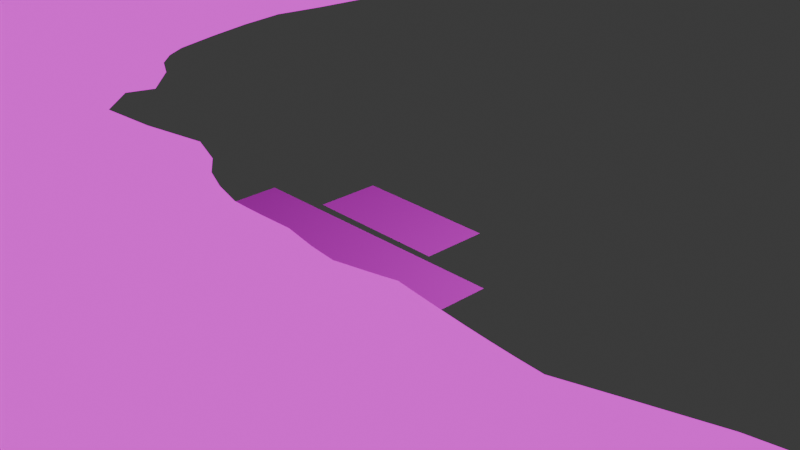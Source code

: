 # Source: level4.blend  (saved by Blender 4.2.66; exported with 4.5.12 LTS)
import bpy
from mathutils import Matrix  # noqa: F401  (used for matrix-valued properties, if any)

bpy.ops.wm.read_factory_settings(use_empty=True)
scene = bpy.context.scene
scene.name = 'Scene'

# ---- collections
col_collection = bpy.data.collections.new('Collection'); scene.collection.children.link(col_collection)

# ---- images (referenced by path relative to the original .blend; pixels are not part of the script)
import os
ASSET_DIR = os.environ.get("B2B_ASSET_DIR", "")  # directory of the original .blend (textures are referenced by path, not embedded)
HERE = os.path.dirname(os.path.abspath(__file__))  # packed textures are extracted next to this script under _unpacked/

def load_image(name, relpath, width, height, colorspace="sRGB"):
    """Load a texture the original file referenced (path relative to the .blend, or extracted next to this script)."""
    p = next((c for c in (os.path.join(HERE, relpath), os.path.join(ASSET_DIR, relpath)) if relpath and os.path.exists(c)), "")
    if p:
        img = bpy.data.images.load(p, check_existing=True)
        img.name = name
    else:  # same state as the original file: an image datablock whose file is absent (Cycles renders it pink)
        img = bpy.data.images.new(name, width, height)
        img.source = "FILE"
        img.filepath = "//" + (relpath or name)
    img.colorspace_settings.name = colorspace
    return img
img_terrain = load_image('terrain', 'terrain.png', 1024, 1024, 'sRGB')
img_ship_png = load_image('ship.png', 'ship.png', 1024, 1024, 'sRGB')
img_start_png_004 = load_image('start.png.004', 'start.png', 1024, 1024, 'sRGB')
img_start_png_002 = load_image('start.png.002', 'start.png', 1024, 1024, 'sRGB')

# ---- materials (node trees are filled in below, after node groups)
mat_material_001 = bpy.data.materials.new('Material.001')
mat_material_004 = bpy.data.materials.new('Material.004')
mat_material_004.roughness = 0.5
mat_material_008 = bpy.data.materials.new('Material.008')
mat_material_003 = bpy.data.materials.new('Material.003')

# ---- material node trees
mat_material_001.use_nodes = True; mat_material_001.node_tree.nodes.clear()
_N = mat_material_001.node_tree.nodes; _L = mat_material_001.node_tree.links
n0 = _N.new('ShaderNodeOutputMaterial'); n0.name = 'Material Output'; n0.location = (300, 300)
n1 = _N.new('ShaderNodeBackground'); n1.name = 'Background'; n1.location = (10, 300)
n2 = _N.new('ShaderNodeTexImage'); n2.name = 'Image Texture'; n2.location = (-280, 280)
n2.image = img_terrain
_L.new(n1.outputs[0], n0.inputs[0])
_L.new(n2.outputs[0], n1.inputs[0])
n0.is_active_output = True
mat_material_004.use_nodes = True; mat_material_004.node_tree.nodes.clear()
_N = mat_material_004.node_tree.nodes; _L = mat_material_004.node_tree.links
n0 = _N.new('ShaderNodeBsdfPrincipled'); n0.name = 'Principled BSDF'; n0.location = (0, 300)
n0.inputs[27].default_value = (0.0, 0.0, 0.0, 1.0)
n1 = _N.new('ShaderNodeOutputMaterial'); n1.name = 'Material Output'; n1.location = (280, 300)
n2 = _N.new('ShaderNodeTexImage'); n2.name = 'Image Texture'; n2.location = (-480, 300)
n2.image = img_ship_png
_L.new(n2.outputs[0], n0.inputs[0])
_L.new(n0.outputs[0], n1.inputs[0])
n1.is_active_output = True
mat_material_008.use_nodes = True; mat_material_008.node_tree.nodes.clear()
_N = mat_material_008.node_tree.nodes; _L = mat_material_008.node_tree.links
n0 = _N.new('ShaderNodeBsdfPrincipled'); n0.name = 'Principled BSDF'; n0.location = (10, 300)
n1 = _N.new('ShaderNodeOutputMaterial'); n1.name = 'Material Output'; n1.location = (300, 300)
n2 = _N.new('ShaderNodeTexImage'); n2.name = 'Image Texture'; n2.location = (-280, 280)
n2.image = img_start_png_004
_L.new(n0.outputs[0], n1.inputs[0])
_L.new(n2.outputs[0], n0.inputs[0])
n1.is_active_output = True
mat_material_003.use_nodes = True; mat_material_003.node_tree.nodes.clear()
_N = mat_material_003.node_tree.nodes; _L = mat_material_003.node_tree.links
n0 = _N.new('ShaderNodeBsdfPrincipled'); n0.name = 'Principled BSDF'; n0.location = (10, 300)
n1 = _N.new('ShaderNodeOutputMaterial'); n1.name = 'Material Output'; n1.location = (300, 300)
n2 = _N.new('ShaderNodeTexImage'); n2.name = 'Image Texture'; n2.location = (-280, 280)
n2.image = img_start_png_002
_L.new(n0.outputs[0], n1.inputs[0])
_L.new(n2.outputs[0], n0.inputs[0])
n1.is_active_output = True

# ---- world
world_world = bpy.data.worlds.new('World'); scene.world = world_world
world_world.use_nodes = True; world_world.node_tree.nodes.clear()
_N = world_world.node_tree.nodes; _L = world_world.node_tree.links
n0 = _N.new('ShaderNodeOutputWorld'); n0.name = 'World Output'; n0.location = (300, 300)
n1 = _N.new('ShaderNodeBackground'); n1.name = 'Background'; n1.location = (10, 300)
n1.inputs[0].default_value = (0.05088, 0.05088, 0.05088, 1.0)
_L.new(n1.outputs[0], n0.inputs[0])
n0.is_active_output = True
world_world.color = (0.05088, 0.05088, 0.05088)
world_world.sun_shadow_jitter_overblur = 0.0

# ---- cameras
cam_camera = bpy.data.cameras.new('Camera')
cam_camera.clip_end = 100.0
cam_camera.ortho_scale = 7.314

# ---- lights
light_light = bpy.data.lights.new('Light', 'POINT')
light_light.energy = 1000.0
light_light.shadow_soft_size = 0.1

# ---- meshes
me_plane = bpy.data.meshes.new('Plane')
me_plane.from_pydata([(-3.072, -1.294, 0.0), (-1.453, -1.962, 0.0), (-0.5578, -1.944, 0.0), (-0.09989, -2.025, 0.0), (0.2558, -2.06, 0.0), (0.7941, -1.932, 0.0), (0.9648, -1.885, 0.0), (1.626, -1.968, 0.0), (2.854, -2.076, 0.0), (5.901, -1.438, 0.0), (7.523, -0.3555, 0.0), (8.555, 2.905, 0.1024), (12.7, 5.559, 0.0007801), (16.25, 7.875, 0.0), (20.81, 8.429, -4.441e-16), (27.66, 7.483, 0.0), (-5.041, -0.6661, 0.0), (-6.319, 0.5802, 0.0), (-6.637, 3.481, 0.0), (-6.361, 6.142, 0.0), (-5.446, 8.793, 0.0), (-5.706, 11.01, 0.0), (-5.436, 13.04, 0.0), (-3.387, 15.53, 0.0), (-0.2123, 16.25, 0.0), (3.202, 16.0, 0.0), (7.765, 15.66, 0.0), (9.678, 14.32, 0.0), (12.33, 12.72, 0.0), (19.0, 11.35, 0.0), (23.03, 11.43, 0.0), (28.53, 11.54, 0.0), (29.78, 5.172, 0.0), (29.26, 2.281, 0.0), (25.33, 0.4523, -8.882e-16), (19.18, 2.791, 8.882e-16), (13.83, 0.8496, -8.882e-16), (9.724, -0.9368, 0.0), (8.534, -2.853, 0.0), (10.98, -5.627, 0.0), (12.31, -6.003, 0.0), (14.0, -5.667, 0.0), (16.23, -5.716, 0.0), (20.44, -4.993, 0.0), (24.77, -2.926, 4.441e-16), (28.05, -3.042, 0.0), (31.63, -0.8536, -1.332e-15), (33.3, 2.411, 0.0), (31.94, 8.263, 0.0), (39.32, 13.65, -0.7735), (-2.236, -1.711, 0.0), (-1.01, -1.961, 0.0), (-0.3292, -1.985, 0.0), (0.07787, -2.043, 0.0), (0.5248, -1.997, 0.0), (0.8795, -1.909, 0.0), (1.295, -1.928, 0.0), (2.239, -2.032, 0.0), (4.309, -1.616, 0.0), (6.744, -0.951, 0.0), (8.145, 1.138, 0.003847), (10.64, 4.873, 0.08381), (14.68, 6.645, 0.0), (18.56, 8.47, -8.882e-16), (24.12, 8.346, 0.0), (-4.763, -1.526, 0.0), (-5.906, 0.01381, 0.0), (-6.672, 1.996, 0.0), (-6.969, 5.81, 0.0), (-5.722, 6.494, 0.0), (-5.608, 9.927, 0.0), (-5.618, 12.08, 0.0), (-4.601, 14.69, 0.0), (-2.103, 15.6, 0.0), (1.959, 15.86, 0.0), (5.314, 15.91, 0.0), (8.795, 14.92, 0.0), (10.86, 13.5, 0.0), (16.06, 12.23, 0.0), (20.93, 11.44, 0.0), (25.75, 11.45, 0.0), (28.82, 6.427, 0.0), (28.74, 4.096, 0.0), (27.49, 0.9157, 0.0), (22.91, 0.5523, 0.0), (16.8, 0.8109, 0.0), (11.63, -0.2197, -8.882e-16), (8.662, -1.985, 0.0), (8.777, -4.399, 1.776e-15), (11.4, -5.394, -4.441e-16), (13.02, -5.972, 0.0), (15.12, -5.689, 0.0), (18.44, -5.232, 0.0), (22.23, -4.031, 0.0), (26.38, -2.99, 0.0), (29.96, -1.892, -4.441e-16), (32.3, 0.8488, 0.0), (32.63, 5.394, 0.0), (31.04, 9.147, 0.0), (29.66, 10.76, 0.0), (-1.875, -1.855, 0.0), (-0.7843, -1.953, 0.0), (-0.2146, -2.005, 0.0), (0.1668, -2.051, 0.0), (0.6594, -1.965, 0.0), (0.9221, -1.897, 0.0), (1.46, -1.948, 0.0), (2.546, -2.057, 0.0), (5.094, -1.463, 0.0), (7.133, -0.672, 0.0), (8.317, 1.967, 0.05704), (11.67, 5.179, 0.03782), (15.69, 7.108, 0.0), (19.73, 8.406, -2.22e-15), (25.85, 8.23, 0.0), (-3.952, -1.463, 0.0), (-5.528, -0.1882, 0.0), (-6.508, 1.273, 0.0), (-6.504, 4.606, 0.0), (-6.204, 6.341, 0.0), (-5.54, 9.376, 0.0), (-5.645, 11.52, 0.0), (-5.313, 14.04, 0.0), (-2.89, 15.51, 0.0), (1.596, 16.28, 0.0), (4.131, 15.87, 0.0), (8.284, 15.25, 0.0), (10.25, 13.93, 0.0), (14.54, 12.74, 0.0), (19.95, 11.41, 0.0), (24.38, 11.37, 0.0), (29.37, 5.834, 0.0), (28.67, 3.785, 0.0), (26.19, 1.007, -8.882e-16), (21.41, 1.078, 4.441e-16), (14.92, 0.4621, -8.882e-16), (10.96, -0.9964, 0.0), (8.623, -2.443, 8.882e-16), (9.615, -5.598, 0.0), (11.81, -5.585, -8.882e-16), (13.5, -5.825, 0.0), (15.68, -5.702, 0.0), (19.59, -4.93, 0.0), (23.55, -3.203, 0.0), (27.21, -3.038, 4.441e-16), (30.93, -1.449, 8.882e-16), (32.8, 1.631, 0.0), (32.27, 6.851, 0.0), (30.69, 9.562, 0.0), (30.05, 10.31, -0.009235), (-2.554, -1.476, 0.0), (-1.233, -1.964, 0.0), (-0.4436, -1.964, 0.0), (-0.01104, -2.034, 0.0), (0.3902, -2.028, 0.0), (0.8368, -1.92, 0.0), (1.13, -1.907, 0.0), (1.932, -2.002, 0.0), (3.569, -1.848, 0.0), (6.337, -1.19, 0.0), (7.898, 0.3298, 0.0), (9.566, 4.17, 0.1072), (13.69, 6.079, 0.0), (17.02, 8.466, -2.665e-15), (22.64, 8.674, -4.441e-16), (-5.171, -1.043, 0.0), (-6.143, 0.2649, 0.0), (-6.772, 2.726, 0.0), (-6.808, 6.306, 0.0), (-5.418, 7.765, 0.0), (-5.661, 10.47, 0.0), (-5.518, 12.59, 0.0), (-3.948, 14.91, 0.0), (-1.276, 15.75, 0.0), (2.561, 15.84, 0.0), (6.591, 15.97, 0.0), (9.257, 14.62, 0.0), (11.53, 13.06, 0.0), (17.42, 11.63, 0.0), (21.95, 11.45, 0.0), (27.19, 11.6, 0.0), (28.22, 6.971, 0.0), (29.65, 4.468, 0.0), (28.06, 1.788, 0.0), (24.07, 0.498, -1.776e-15), (17.48, 1.942, 0.0), (12.72, 0.4687, 0.0), (9.105, -1.469, 1.332e-15), (8.982, -3.464, 1.776e-15), (11.16, -5.423, -4.441e-16), (12.63, -6.027, -4.441e-16), (14.56, -5.675, 0.0), (17.18, -5.661, 0.0), (21.26, -4.728, 0.0), (25.59, -2.971, 0.0), (28.93, -2.394, 8.882e-16), (31.9, 0.02802, 0.0), (32.97, 3.909, 0.0), (31.46, 8.714, 0.0), (29.17, 11.17, 0.0), (45.67, 15.54, -0.2258), (48.56, 16.41, 0.0), (48.38, -9.849, 0.0), (22.77, -18.64, 0.0), (-14.5, -15.42, 0.0), (-30.71, -2.926, 0.0), (-20.5, 22.9, 0.0), (5.5, 33.03, 0.0), (37.49, 22.9, 0.0), (49.02, 16.36, -0.1854), (31.87, 12.52, -1.275), (30.27, 10.34, 0.04925)], [], [(100, 50, 150, 0, 115, 65, 165, 16, 116, 66, 166, 17, 117, 67, 167, 18, 118, 68, 168, 19, 119, 69, 169, 20, 120, 70, 170, 21, 121, 71, 171, 22, 122, 72, 172, 23, 123, 73, 173, 24, 124, 74, 174, 25, 125, 75, 175, 26, 126, 76, 176, 27, 127, 77, 177, 28, 128, 78, 178, 29, 129, 79, 179, 30, 130, 80, 180, 31, 199, 99, 149, 49, 200, 209, 208, 207, 206, 205, 204, 203, 202, 201, 210, 211, 148, 98, 198, 48, 147, 97, 197, 47, 146, 96, 196, 46, 145, 95, 195, 45, 144, 94, 194, 44, 143, 93, 193, 43, 142, 92, 192, 42, 141, 91, 191, 41, 140, 90, 190, 40, 139, 89, 189, 39, 138, 88, 188, 38, 137, 87, 187, 37, 136, 86, 186, 36, 135, 85, 185, 35, 134, 84, 184, 34, 133, 83, 183, 33, 132, 82, 182, 32, 131, 81, 181, 15, 114, 64, 164, 14, 113, 63, 163, 13, 112, 62, 162, 12, 111, 61, 161, 11, 110, 60, 160, 10, 109, 59, 159, 9, 108, 58, 158, 8, 107, 57, 157, 7, 106, 56, 156, 6, 105, 55, 155, 5, 104, 54, 154, 4, 103, 53, 153, 3, 102, 52, 152, 2, 101, 51, 151, 1)])
_uv = me_plane.uv_layers.new(name='UVMap')
_uv.uv.foreach_set('vector', [0.7075, 0.3609, 0.7053, 0.3562, 0.7011, 0.352, 0.6984, 0.3453, 0.7033, 0.3345, 0.7059, 0.3244, 0.697, 0.3188, 0.6893, 0.32, 0.6806, 0.3134, 0.6773, 0.3084, 0.6727, 0.3052, 0.6667, 0.3026, 0.6533, 0.2995, 0.6392, 0.2967, 0.6248, 0.2946, 0.6096, 0.2955, 0.587, 0.296, 0.5638, 0.2888, 0.5537, 0.2903, 0.5562, 0.2961, 0.5519, 0.2978, 0.5481, 0.3037, 0.5223, 0.3061, 0.5018, 0.3047, 0.4904, 0.3029, 0.4796, 0.3014, 0.4689, 0.3002, 0.4583, 0.299, 0.4479, 0.2992, 0.4368, 0.299, 0.4265, 0.2997, 0.4174, 0.3002, 0.3972, 0.3006, 0.3831, 0.3089, 0.3777, 0.3168, 0.3643, 0.3232, 0.3638, 0.3294, 0.3606, 0.3392, 0.3562, 0.3494, 0.3444, 0.3621, 0.3407, 0.3847, 0.3485, 0.3898, 0.3478, 0.3973, 0.3436, 0.4052, 0.3446, 0.4169, 0.3418, 0.4317, 0.3384, 0.4476, 0.3426, 0.4627, 0.3498, 0.4696, 0.3556, 0.4764, 0.3608, 0.4825, 0.3658, 0.4881, 0.3727, 0.4957, 0.3802, 0.5038, 0.3877, 0.5127, 0.3931, 0.523, 0.3889, 0.5507, 0.3965, 0.5703, 0.4062, 0.5879, 0.409, 0.6081, 0.4062, 0.6198, 0.4038, 0.6321, 0.4019, 0.6449, 0.4004, 0.6585, 0.3993, 0.6754, 0.3953, 0.6925, 0.39, 0.7103, 0.3889, 0.7272, 0.395, 0.7357, 0.4023, 0.7422, 0.4106, 0.7475, 0.3281, 0.8601, 0.2796, 0.9376, 0.2576, 0.9785, 0.1474, 0.8271, 0.001001, 0.4155, 0.2471, 0.1009, 0.7784, 0.001001, 0.999, 0.2175, 0.999, 0.6878, 0.7801, 0.999, 0.2575, 0.9728, 0.3635, 0.768, 0.4096, 0.7503, 0.4244, 0.7564, 0.4321, 0.7613, 0.4399, 0.767, 0.4481, 0.7734, 0.4756, 0.7792, 0.504, 0.7852, 0.5329, 0.7911, 0.5621, 0.7969, 0.5785, 0.7914, 0.5949, 0.786, 0.612, 0.7818, 0.63, 0.7795, 0.643, 0.7714, 0.6535, 0.7596, 0.6653, 0.7473, 0.6797, 0.737, 0.681, 0.7264, 0.6815, 0.7161, 0.6825, 0.7061, 0.683, 0.6958, 0.6906, 0.6808, 0.7093, 0.6651, 0.7249, 0.6538, 0.7315, 0.6438, 0.7318, 0.633, 0.7397, 0.619, 0.7504, 0.6037, 0.7532, 0.5919, 0.7539, 0.5849, 0.7545, 0.5779, 0.7552, 0.5709, 0.756, 0.5639, 0.76, 0.5578, 0.7638, 0.5519, 0.7656, 0.547, 0.7656, 0.5431, 0.7582, 0.5363, 0.7551, 0.531, 0.7561, 0.528, 0.7604, 0.526, 0.7622, 0.5089, 0.7398, 0.4971, 0.7209, 0.4986, 0.7095, 0.4924, 0.7012, 0.493, 0.692, 0.493, 0.681, 0.498, 0.6693, 0.5052, 0.6684, 0.5207, 0.6518, 0.5282, 0.6362, 0.5412, 0.6267, 0.5546, 0.6325, 0.5687, 0.6224, 0.5919, 0.5987, 0.5992, 0.5789, 0.6195, 0.6091, 0.6493, 0.617, 0.6687, 0.6161, 0.6833, 0.6148, 0.6991, 0.6023, 0.7092, 0.6019, 0.7257, 0.5836, 0.7318, 0.5717, 0.7463, 0.5428, 0.7373, 0.5365, 0.7379, 0.5275, 0.7489, 0.5133, 0.7498, 0.5008, 0.7438, 0.49, 0.7364, 0.4802, 0.7282, 0.471, 0.7206, 0.4592, 0.6973, 0.4599, 0.6754, 0.4559, 0.6566, 0.4639, 0.6338, 0.4662, 0.6204, 0.467, 0.6057, 0.4697, 0.5864, 0.4828, 0.5774, 0.499, 0.5712, 0.51, 0.559, 0.5229, 0.5472, 0.535, 0.5354, 0.5443, 0.523, 0.5522, 0.5104, 0.568, 0.4977, 0.5949, 0.4864, 0.614, 0.4844, 0.6308, 0.4832, 0.6472, 0.481, 0.6615, 0.477, 0.6685, 0.4725, 0.6747, 0.4679, 0.6802, 0.4631, 0.6858, 0.4579, 0.6877, 0.4478, 0.6921, 0.4381, 0.698, 0.4291, 0.7038, 0.4204, 0.7039, 0.4165, 0.704, 0.4126, 0.7039, 0.4088, 0.7037, 0.4049, 0.7036, 0.4028, 0.7035, 0.4007, 0.7034, 0.3986, 0.7032, 0.3965, 0.7035, 0.396, 0.7038, 0.3955, 0.7042, 0.395, 0.7045, 0.3944, 0.7053, 0.3928, 0.7062, 0.3911, 0.7071, 0.3895, 0.7079, 0.3878, 0.7079, 0.3867, 0.7079, 0.3856, 0.7079, 0.3845, 0.7078, 0.3833, 0.7076, 0.3819, 0.7074, 0.3804, 0.7072, 0.379, 0.707, 0.3775, 0.7076, 0.3747, 0.7081, 0.3719, 0.7086, 0.3691, 0.7089, 0.3663])
me_plane.materials.append(mat_material_001)
me_plane.update()
me_shiptex = bpy.data.meshes.new('shiptex')
me_shiptex.from_pydata([(-0.7864, 0.0, -0.3529), (0.7864, 0.0, -0.3529), (-0.7864, 0.0, 0.3529), (0.7864, 0.0, 0.3529)], [], [(1, 2, 0), (1, 3, 2)])
_uv = me_shiptex.uv_layers.new(name='UVMap')
_uv.uv.foreach_set('vector', [0.9959, 0.006173, 0.0, 1.0, 0.0, 0.0, 0.9959, 0.006173, 0.9959, 1.006, 0.0, 1.0])
me_shiptex.materials.append(mat_material_004)
me_shiptex.update()
me_shiptex.normals_split_custom_set([tuple(v) for v in zip(*[iter([0.0, -1.0, 0.0, 0.0, -1.0, 0.0, 0.0, -1.0, 0.0, 0.0, -1.0, 0.0, 0.0, -1.0, 0.0, 0.0, -1.0, 0.0])] * 3)])
me_plane_215 = bpy.data.meshes.new('Plane.215')
me_plane_215.from_pydata([(-1.037, -1.0, 0.0), (1.032, -1.095, 0.0), (-1.037, 1.0, 0.0), (1.032, 1.095, 0.0), (0.05858, 1.03, 0.0), (-0.4743, 0.6193, 0.0), (0.5666, 0.4545, 0.0)], [], [(0, 1, 3, 6, 4, 5, 2)])
_uv = me_plane_215.uv_layers.new(name='UVMap')
_uv.uv.foreach_set('vector', [0.0, 0.9565, 1.0, 1.0, 1.0, 0.0, 0.7751, 0.2925, 0.5296, 0.02997, 0.272, 0.2173, 0.0, 0.04352])
me_plane_215.materials.append(mat_material_008)
me_plane_215.use_mirror_y = True
me_plane_215.update()
me_plane_216 = bpy.data.meshes.new('Plane.216')
me_plane_216.from_pydata([(-1.037, -1.0, 0.0), (1.032, -1.095, 0.0), (-1.037, 1.0, 0.0), (1.032, 1.095, 0.0), (0.06331, 0.8236, 0.0), (-0.4743, 0.6193, 0.0), (0.5839, 0.7742, 0.0), (-7.641, -19.75, 0.0)], [], [(0, 1, 3, 6, 4, 5, 2)])
_uv = me_plane_216.uv_layers.new(name='UVMap')
_uv.uv.foreach_set('vector', [0.0, 0.9565, 1.0, 1.0, 1.0, 0.0, 0.7835, 0.1466, 0.5319, 0.124, 0.272, 0.2173, 0.0, 0.04352])
me_plane_216.materials.append(mat_material_003)
me_plane_216.use_mirror_y = True
me_plane_216.update()
me_plane_002 = bpy.data.meshes.new('Plane.002')
me_plane_002.from_pydata([(-1.0, -1.0, 0.0), (1.0, -1.0, 0.0), (-1.0, 1.0, 0.0), (1.0, 1.0, 0.0)], [], [(0, 1, 3, 2)])
_uv = me_plane_002.uv_layers.new(name='UVMap')
_uv.uv.foreach_set('vector', [0.0, 0.0, 1.0, 0.0, 1.0, 1.0, 0.0, 1.0])
me_plane_002.update()
me_plane_001 = bpy.data.meshes.new('Plane.001')
me_plane_001.from_pydata([(-3.144, -3.265, 0.0), (-2.254, -3.311, 0.0), (-0.1965, -3.272, 0.0), (1.126, -3.354, 0.0), (2.838, -2.862, 0.0), (4.014, -2.744, 0.0), (5.386, -2.097, 0.0), (5.839, -1.658, 0.0), (6.348, -0.7764, 0.0009883), (6.59, 0.3566, 0.03598), (6.886, 1.582, 0.1005), (7.838, 2.8, 0.1069), (8.131, 3.016, 0.1012), (8.757, 3.389, 0.0852), (8.873, 3.52, 0.08616), (10.77, 4.177, 0.01049), (12.03, 4.796, 5.569e-07), (13.54, 5.598, 0.0), (14.26, 5.912, -1.187e-16), (14.58, 6.569, 0.0), (15.37, 7.184, -2.665e-15), (17.4, 7.16, -1.457e-15), (18.62, 7.136, -1.317e-15), (20.54, 7.333, -4.441e-16), (20.99, 7.392, -4.441e-16), (22.24, 7.114, -6.756e-17), (23.15, 7.018, 0.0), (24.39, 6.868, 0.0), (26.0, 6.2, 0.0), (26.91, 5.376, 0.0), (27.85, 4.325, 0.0), (28.12, 3.875, 0.0), (28.01, 3.292, 0.0), (27.07, 2.843, 3.777e-18), (27.01, 2.533, 0.0), (27.28, 1.801, 0.0), (27.57, 1.074, 0.0), (27.6, 0.999, 0.0), (26.47, 0.5356, 0.0), (26.37, 0.4613, 0.0), (25.84, -0.3472, 0.0), (24.54, -0.2765, -8.778e-16), (23.67, -0.8298, -8.882e-16), (21.25, -0.7299, 0.0), (19.75, -0.2044, 4.441e-16), (17.58, 1.497, 8.764e-16), (15.78, 0.6367, -8.409e-18), (15.15, -0.4504, 0.0), (13.3, -0.8129, -8.702e-16), (12.23, -0.4554, -8.882e-16), (11.11, -0.7985, -3.496e-17), (9.957, -1.515, -8.729e-16), (9.26, -2.276, 0.0), (8.112, -2.221, 0.0), (8.027, -2.221, 0.0), (7.06, -3.201, 1.702e-16), (6.88, -4.09, 0.0), (7.308, -4.726, 1.715e-15), (7.128, -5.623, 1.769e-15), (7.117, -5.696, 1.76e-15), (7.946, -6.866, 2.117e-17), (9.325, -6.915, 0.0), (9.496, -6.708, -4.394e-16), (9.739, -6.676, -4.441e-16), (10.13, -6.858, -8.674e-16), (10.65, -7.291, -1.914e-17), (10.96, -7.309, -4.398e-16), (11.45, -7.24, 0.0), (11.95, -7.077, 0.0), (13.0, -7.016, 0.0), (14.92, -6.978, 0.0), (15.53, -6.942, 0.0), (16.39, -6.649, 0.0), (17.53, -6.316, 0.0), (17.92, -6.213, 0.0), (18.8, -6.27, 0.0), (19.64, -5.989, 0.0), (20.6, -5.297, 0.0), (21.9, -4.484, 1.596e-18), (23.11, -4.208, 4.441e-16), (24.26, -4.261, 0.0), (26.41, -4.342, 1.994e-17), (27.28, -3.673, 8.783e-16), (29.31, -2.705, 7.922e-16), (29.93, -2.174, -1.189e-15), (30.36, -1.013, 0.0), (30.96, 0.06705, 0.0), (31.63, 1.101, 0.0), (31.3, 2.652, 0.0), (30.98, 4.108, -0.001002), (30.66, 5.384, 0.0), (30.26, 7.041, -0.01242), (29.74, 7.501, 0.0), (29.02, 8.308, -0.001936), (28.59, 9.101, -0.02575), (28.4, 9.031, -0.01001), (27.98, 9.5, 0.0), (27.45, 9.959, -0.00324), (26.88, 10.26, -0.001675), (25.49, 10.31, 0.0), (24.3, 10.19, 0.0), (23.19, 10.12, 0.0), (21.86, 10.13, 0.0), (20.2, 10.17, 0.0), (18.86, 10.15, 0.0), (17.46, 10.07, 0.0), (17.04, 10.12, 0.0), (15.65, 10.39, 0.0), (14.34, 10.97, 0.0), (12.96, 11.43, 0.0), (12.74, 11.48, 0.0), (10.64, 11.45, 0.0), (9.808, 11.82, 0.0), (7.41, 13.46, 0.0), (6.528, 14.04, 0.0), (6.086, 14.38, 0.0), (4.819, 14.68, 0.0), (3.205, 14.61, 0.0), (2.387, 14.6, 0.0), (1.545, 14.72, 0.0), (0.8908, 14.56, 0.0), (0.3004, 14.58, 0.0), (-0.06711, 15.01, 0.0), (-1.893, 14.96, 0.0), (-2.941, 14.47, 0.0), (-4.538, 14.23, 0.0), (-5.056, 14.24, 0.0), (-5.646, 13.61, 0.0), (-6.197, 13.43, 0.0), (-6.862, 12.86, 0.0), (-6.978, 12.71, 0.0), (-7.047, 12.15, 0.0), (-7.186, 11.26, 0.0), (-7.274, 10.81, 0.0), (-7.315, 10.15, 0.0), (-7.361, 9.677, 0.0), (-7.288, 8.865, 0.0), (-7.1, 7.336, 0.0), (-7.077, 6.483, 0.0), (-7.38, 5.215, 0.0), (-7.82, 5.072, 0.0), (-8.022, 4.865, 0.0), (-8.427, 5.023, 0.0), (-8.62, 4.51, 0.0), (-8.163, 3.321, 0.0), (-8.412, 1.549, 0.0), (-8.428, 1.461, 0.0), (-8.327, 0.6979, 0.0), (-8.084, -0.3138, 0.0), (-7.979, -0.7479, 0.0), (-7.691, -1.217, 0.0), (-7.187, -1.471, 0.0), (-6.7, -1.948, 0.0), (-6.839, -2.306, 0.0), (-6.432, -2.797, 0.0), (-5.419, -2.715, 0.0), (-4.737, -2.577, 0.0), (-4.206, -2.762, 0.0), (-3.853, -3.01, 0.0), (-3.561, -3.126, 0.0), (-3.521, -3.151, 0.0), (-2.569, -3.216, 0.0), (-2.578, -2.983, 0.0), (-2.819, -2.97, 0.0), (-2.894, -2.917, 0.0), (-2.894, -2.838, 0.0), (-2.811, -2.774, 0.0), (-0.4632, -2.772, 0.0), (-0.364, -2.816, 0.0), (-0.3456, -2.886, 0.0), (-0.3884, -2.958, 0.0), (-0.483, -2.982, 0.0), (-0.6112, -2.981, 0.0), (-0.6509, -3.042, 0.0), (-0.6418, -3.297, 0.0)], [(0, 1), (1, 2), (2, 3), (3, 4), (4, 5), (5, 6), (6, 7), (7, 8), (8, 9), (9, 10), (10, 11), (11, 12), (12, 13), (13, 14), (14, 15), (15, 16), (16, 17), (17, 18), (18, 19), (19, 20), (20, 21), (21, 22), (22, 23), (23, 24), (24, 25), (25, 26), (26, 27), (27, 28), (28, 29), (29, 30), (30, 31), (31, 32), (32, 33), (33, 34), (34, 35), (35, 36), (36, 37), (37, 38), (38, 39), (39, 40), (40, 41), (41, 42), (42, 43), (43, 44), (44, 45), (45, 46), (46, 47), (47, 48), (48, 49), (49, 50), (50, 51), (51, 52), (52, 53), (53, 54), (54, 55), (55, 56), (56, 57), (57, 58), (58, 59), (59, 60), (60, 61), (61, 62), (62, 63), (63, 64), (64, 65), (65, 66), (66, 67), (67, 68), (68, 69), (69, 70), (70, 71), (71, 72), (72, 73), (73, 74), (74, 75), (75, 76), (76, 77), (77, 78), (78, 79), (79, 80), (80, 81), (81, 82), (82, 83), (83, 84), (84, 85), (85, 86), (86, 87), (87, 88), (88, 89), (89, 90), (90, 91), (91, 92), (92, 93), (93, 94), (94, 95), (95, 96), (96, 97), (97, 98), (98, 99), (99, 100), (100, 101), (101, 102), (102, 103), (103, 104), (104, 105), (105, 106), (106, 107), (107, 108), (108, 109), (109, 110), (110, 111), (111, 112), (112, 113), (113, 114), (114, 115), (115, 116), (116, 117), (117, 118), (118, 119), (119, 120), (120, 121), (121, 122), (122, 123), (123, 124), (124, 125), (125, 126), (126, 127), (127, 128), (128, 129), (129, 130), (130, 131), (131, 132), (132, 133), (133, 134), (134, 135), (135, 136), (136, 137), (137, 138), (138, 139), (139, 140), (140, 141), (141, 142), (142, 143), (143, 144), (144, 145), (145, 146), (146, 147), (147, 148), (148, 149), (149, 150), (150, 151), (151, 152), (152, 153), (153, 154), (154, 155), (155, 156), (156, 157), (157, 158), (158, 159), (160, 0), (159, 160), (1, 161), (161, 162), (162, 163), (163, 164), (164, 165), (165, 166), (166, 167), (167, 168), (168, 169), (169, 170), (170, 171), (171, 172), (172, 173), (173, 174)], [])
_uv = me_plane_001.uv_layers.new(name='UVMap')
_uv.uv.foreach_set('vector', [])
me_plane_001.update()
me_plane_003 = bpy.data.meshes.new('Plane.003')
me_plane_003.from_pydata([(-5.173, -4.909, 0.0)], [], [])
_uv = me_plane_003.uv_layers.new(name='UVMap')
_uv.uv.foreach_set('vector', [])
me_plane_003.update()
me_plane_004 = bpy.data.meshes.new('Plane.004')
me_plane_004.from_pydata([(1.248, -1.496, 0.0)], [], [])
_uv = me_plane_004.uv_layers.new(name='UVMap')
_uv.uv.foreach_set('vector', [])
me_plane_004.update()
me_plane_005 = bpy.data.meshes.new('Plane.005')
me_plane_005.from_pydata([(1.248, -1.496, 0.0)], [], [])
_uv = me_plane_005.uv_layers.new(name='UVMap')
_uv.uv.foreach_set('vector', [])
me_plane_005.update()
me_plane_006 = bpy.data.meshes.new('Plane.006')
me_plane_006.from_pydata([(1.248, -1.496, 0.0)], [], [])
_uv = me_plane_006.uv_layers.new(name='UVMap')
_uv.uv.foreach_set('vector', [])
me_plane_006.update()
me_plane_007 = bpy.data.meshes.new('Plane.007')
me_plane_007.from_pydata([(1.248, -1.496, 0.0)], [], [])
_uv = me_plane_007.uv_layers.new(name='UVMap')
_uv.uv.foreach_set('vector', [])
me_plane_007.update()
me_plane_008 = bpy.data.meshes.new('Plane.008')
me_plane_008.from_pydata([(1.248, -1.496, 0.0)], [], [])
_uv = me_plane_008.uv_layers.new(name='UVMap')
_uv.uv.foreach_set('vector', [])
me_plane_008.update()
me_plane_009 = bpy.data.meshes.new('Plane.009')
me_plane_009.from_pydata([(1.248, -1.496, 0.0)], [], [])
_uv = me_plane_009.uv_layers.new(name='UVMap')
_uv.uv.foreach_set('vector', [])
me_plane_009.update()
me_plane_010 = bpy.data.meshes.new('Plane.010')
me_plane_010.from_pydata([(1.248, -1.496, 0.0)], [], [])
_uv = me_plane_010.uv_layers.new(name='UVMap')
_uv.uv.foreach_set('vector', [])
me_plane_010.update()
me_plane_011 = bpy.data.meshes.new('Plane.011')
me_plane_011.from_pydata([(1.248, -1.496, 0.0)], [], [])
_uv = me_plane_011.uv_layers.new(name='UVMap')
_uv.uv.foreach_set('vector', [])
me_plane_011.update()
me_plane_012 = bpy.data.meshes.new('Plane.012')
me_plane_012.from_pydata([(1.248, -1.496, 0.0)], [], [])
_uv = me_plane_012.uv_layers.new(name='UVMap')
_uv.uv.foreach_set('vector', [])
me_plane_012.update()

# ---- objects
ob_light = bpy.data.objects.new('Light', light_light)
ob_camera = bpy.data.objects.new('Camera', cam_camera)
ob_plane = bpy.data.objects.new('Plane', me_plane)
ob_shiptex = bpy.data.objects.new('shiptex', me_shiptex)
ob_plane_211 = bpy.data.objects.new('Plane.211', me_plane_215)
ob_finish_mesh = bpy.data.objects.new('finish_mesh', me_plane_216)
ob_finish = bpy.data.objects.new('finish', me_plane_002)
ob_collission = bpy.data.objects.new('collission', me_plane_001)
ob_particle1 = bpy.data.objects.new('particle1', me_plane_003)
ob_particle1_001 = bpy.data.objects.new('particle1.001', me_plane_004)
ob_particle1_002 = bpy.data.objects.new('particle1.002', me_plane_005)
ob_particle1_003 = bpy.data.objects.new('particle1.003', me_plane_006)
ob_particle1_004 = bpy.data.objects.new('particle1.004', me_plane_007)
ob_particle1_005 = bpy.data.objects.new('particle1.005', me_plane_008)
ob_particle1_006 = bpy.data.objects.new('particle1.006', me_plane_009)
ob_particle1_007 = bpy.data.objects.new('particle1.007', me_plane_010)
ob_particle1_008 = bpy.data.objects.new('particle1.008', me_plane_011)
ob_particle1_009 = bpy.data.objects.new('particle1.009', me_plane_012)

# ---- transforms, parenting, visibility, modifiers, constraints
ob_light.location = (4.076, 1.005, 5.904)
ob_light.rotation_euler = (0.6503, 0.05522, 1.866)
ob_light.lock_rotations_4d = False
ob_light.empty_display_type = 'ARROWS'
ob_light.color = (0.0, 0.0, 0.0, 0.0)
ob_light.lineart.crease_threshold = 0.0
ob_camera.location = (7.359, -6.926, 4.958)
ob_camera.rotation_euler = (1.109, 0.0, 0.8149)
ob_camera.lock_rotations_4d = False
ob_camera.empty_display_type = 'ARROWS'
ob_camera.color = (0.0, 0.0, 0.0, 0.0)
ob_camera.display_type = 'WIRE'
ob_camera.lineart.crease_threshold = 0.0
ob_plane.location = (-0.03919, 0.9994, 0.0)
ob_shiptex.location = (0.0, 0.0, 0.0)
ob_shiptex.rotation_euler = (1.571, -0.0, 3.142)
ob_plane_211.location = (0.04632, -0.7781, 0.0)
ob_plane_211.scale = (1.464, -0.3249, 1.464)
ob_plane_211.use_mesh_mirror_y = True
ob_finish_mesh.location = (14.99, -4.556, 0.0)
ob_finish_mesh.scale = (1.464, -0.3249, 1.464)
ob_finish_mesh.use_mesh_mirror_y = True
ob_finish.location = (14.94, -4.379, 0.0)
ob_finish.scale = (-1.241, 0.1003, 3.132)
ob_collission.location = (1.62, 2.282, 0.0)
ob_particle1.location = (2.834, 5.21, 2.665e-08)
ob_particle1_001.location = (2.672, 1.39, 2.665e-08)
ob_particle1_002.location = (5.494, 2.237, 2.665e-08)
ob_particle1_003.location = (-6.641, 3.478, 2.665e-08)
ob_particle1_004.location = (8.542, -2.137, 2.665e-08)
ob_particle1_005.location = (10.69, -2.533, 2.665e-08)
ob_particle1_006.location = (16.7, -2.025, 2.665e-08)
ob_particle1_007.location = (19.8, -1.15, 2.665e-08)
ob_particle1_008.location = (24.26, -0.02101, 2.665e-08)
ob_particle1_009.location = (28.72, 0.9102, 2.665e-08)

# ---- collection membership
col_collection.objects.link(ob_light)
col_collection.objects.link(ob_camera)
col_collection.objects.link(ob_plane)
col_collection.objects.link(ob_shiptex)
col_collection.objects.link(ob_plane_211)
col_collection.objects.link(ob_finish_mesh)
col_collection.objects.link(ob_finish)
col_collection.objects.link(ob_collission)
col_collection.objects.link(ob_particle1)
col_collection.objects.link(ob_particle1_001)
col_collection.objects.link(ob_particle1_002)
col_collection.objects.link(ob_particle1_003)
col_collection.objects.link(ob_particle1_004)
col_collection.objects.link(ob_particle1_005)
col_collection.objects.link(ob_particle1_006)
col_collection.objects.link(ob_particle1_007)
col_collection.objects.link(ob_particle1_008)
col_collection.objects.link(ob_particle1_009)

# ---- scene / render settings (as saved in the file)
scene.camera = ob_camera
scene.frame_start = 1; scene.frame_end = 250; scene.frame_set(1)
scene.render.engine = 'BLENDER_EEVEE_NEXT'
bpy.context.view_layer.update()
